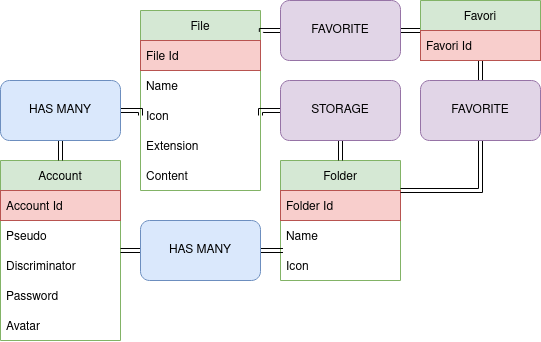

The diagram above was exported from draw.io. Its source (the exported page's mxGraphModel, read from the mxfile embedded in the PNG):
<mxGraphModel dx="1110" dy="662" grid="1" gridSize="10" guides="1" tooltips="1" connect="1" arrows="1" fold="1" page="1" pageScale="1" pageWidth="850" pageHeight="1100" background="#ffffff" math="0" shadow="0">
  <root>
    <mxCell id="0" />
    <mxCell id="1" parent="0" />
    <mxCell id="hjH652itacY236HKw7xN-1" value="Account" style="swimlane;fontStyle=0;childLayout=stackLayout;horizontal=1;startSize=30;horizontalStack=0;resizeParent=1;resizeParentMax=0;resizeLast=0;collapsible=1;marginBottom=0;fillColor=#d5e8d4;strokeColor=#82b366;" vertex="1" parent="1">
      <mxGeometry x="160" y="280" width="120" height="180" as="geometry" />
    </mxCell>
    <mxCell id="hjH652itacY236HKw7xN-2" value="Account Id" style="text;strokeColor=#b85450;fillColor=#f8cecc;align=left;verticalAlign=middle;spacingLeft=4;spacingRight=4;overflow=hidden;points=[[0,0.5],[1,0.5]];portConstraint=eastwest;rotatable=0;" vertex="1" parent="hjH652itacY236HKw7xN-1">
      <mxGeometry y="30" width="120" height="30" as="geometry" />
    </mxCell>
    <mxCell id="hjH652itacY236HKw7xN-3" value="Pseudo" style="text;strokeColor=none;fillColor=none;align=left;verticalAlign=middle;spacingLeft=4;spacingRight=4;overflow=hidden;points=[[0,0.5],[1,0.5]];portConstraint=eastwest;rotatable=0;" vertex="1" parent="hjH652itacY236HKw7xN-1">
      <mxGeometry y="60" width="120" height="30" as="geometry" />
    </mxCell>
    <mxCell id="hjH652itacY236HKw7xN-4" value="Discriminator" style="text;strokeColor=none;fillColor=none;align=left;verticalAlign=middle;spacingLeft=4;spacingRight=4;overflow=hidden;points=[[0,0.5],[1,0.5]];portConstraint=eastwest;rotatable=0;" vertex="1" parent="hjH652itacY236HKw7xN-1">
      <mxGeometry y="90" width="120" height="30" as="geometry" />
    </mxCell>
    <mxCell id="hjH652itacY236HKw7xN-5" value="Password" style="text;strokeColor=none;fillColor=none;align=left;verticalAlign=middle;spacingLeft=4;spacingRight=4;overflow=hidden;points=[[0,0.5],[1,0.5]];portConstraint=eastwest;rotatable=0;" vertex="1" parent="hjH652itacY236HKw7xN-1">
      <mxGeometry y="120" width="120" height="30" as="geometry" />
    </mxCell>
    <mxCell id="hjH652itacY236HKw7xN-6" value="Avatar" style="text;strokeColor=none;fillColor=none;align=left;verticalAlign=middle;spacingLeft=4;spacingRight=4;overflow=hidden;points=[[0,0.5],[1,0.5]];portConstraint=eastwest;rotatable=0;" vertex="1" parent="hjH652itacY236HKw7xN-1">
      <mxGeometry y="150" width="120" height="30" as="geometry" />
    </mxCell>
    <mxCell id="hjH652itacY236HKw7xN-7" value="Folder" style="swimlane;fontStyle=0;childLayout=stackLayout;horizontal=1;startSize=30;horizontalStack=0;resizeParent=1;resizeParentMax=0;resizeLast=0;collapsible=1;marginBottom=0;fillColor=#d5e8d4;strokeColor=#82b366;" vertex="1" parent="1">
      <mxGeometry x="440" y="280" width="120" height="120" as="geometry" />
    </mxCell>
    <mxCell id="hjH652itacY236HKw7xN-8" value="Folder Id" style="text;strokeColor=#b85450;fillColor=#f8cecc;align=left;verticalAlign=middle;spacingLeft=4;spacingRight=4;overflow=hidden;points=[[0,0.5],[1,0.5]];portConstraint=eastwest;rotatable=0;" vertex="1" parent="hjH652itacY236HKw7xN-7">
      <mxGeometry y="30" width="120" height="30" as="geometry" />
    </mxCell>
    <mxCell id="hjH652itacY236HKw7xN-9" value="Name" style="text;strokeColor=none;fillColor=none;align=left;verticalAlign=middle;spacingLeft=4;spacingRight=4;overflow=hidden;points=[[0,0.5],[1,0.5]];portConstraint=eastwest;rotatable=0;" vertex="1" parent="hjH652itacY236HKw7xN-7">
      <mxGeometry y="60" width="120" height="30" as="geometry" />
    </mxCell>
    <mxCell id="hjH652itacY236HKw7xN-10" value="Icon" style="text;strokeColor=none;fillColor=none;align=left;verticalAlign=middle;spacingLeft=4;spacingRight=4;overflow=hidden;points=[[0,0.5],[1,0.5]];portConstraint=eastwest;rotatable=0;" vertex="1" parent="hjH652itacY236HKw7xN-7">
      <mxGeometry y="90" width="120" height="30" as="geometry" />
    </mxCell>
    <mxCell id="hjH652itacY236HKw7xN-11" value="File" style="swimlane;fontStyle=0;childLayout=stackLayout;horizontal=1;startSize=30;horizontalStack=0;resizeParent=1;resizeParentMax=0;resizeLast=0;collapsible=1;marginBottom=0;fillColor=#d5e8d4;strokeColor=#82b366;" vertex="1" parent="1">
      <mxGeometry x="300" y="130" width="120" height="180" as="geometry" />
    </mxCell>
    <mxCell id="hjH652itacY236HKw7xN-12" value="File Id" style="text;strokeColor=#b85450;fillColor=#f8cecc;align=left;verticalAlign=middle;spacingLeft=4;spacingRight=4;overflow=hidden;points=[[0,0.5],[1,0.5]];portConstraint=eastwest;rotatable=0;" vertex="1" parent="hjH652itacY236HKw7xN-11">
      <mxGeometry y="30" width="120" height="30" as="geometry" />
    </mxCell>
    <mxCell id="hjH652itacY236HKw7xN-13" value="Name" style="text;strokeColor=none;fillColor=none;align=left;verticalAlign=middle;spacingLeft=4;spacingRight=4;overflow=hidden;points=[[0,0.5],[1,0.5]];portConstraint=eastwest;rotatable=0;" vertex="1" parent="hjH652itacY236HKw7xN-11">
      <mxGeometry y="60" width="120" height="30" as="geometry" />
    </mxCell>
    <mxCell id="hjH652itacY236HKw7xN-14" value="Icon" style="text;strokeColor=none;fillColor=none;align=left;verticalAlign=middle;spacingLeft=4;spacingRight=4;overflow=hidden;points=[[0,0.5],[1,0.5]];portConstraint=eastwest;rotatable=0;" vertex="1" parent="hjH652itacY236HKw7xN-11">
      <mxGeometry y="90" width="120" height="30" as="geometry" />
    </mxCell>
    <mxCell id="hjH652itacY236HKw7xN-15" value="Extension" style="text;strokeColor=none;fillColor=none;align=left;verticalAlign=middle;spacingLeft=4;spacingRight=4;overflow=hidden;points=[[0,0.5],[1,0.5]];portConstraint=eastwest;rotatable=0;" vertex="1" parent="hjH652itacY236HKw7xN-11">
      <mxGeometry y="120" width="120" height="30" as="geometry" />
    </mxCell>
    <mxCell id="hjH652itacY236HKw7xN-16" value="Content" style="text;strokeColor=none;fillColor=none;align=left;verticalAlign=middle;spacingLeft=4;spacingRight=4;overflow=hidden;points=[[0,0.5],[1,0.5]];portConstraint=eastwest;rotatable=0;" vertex="1" parent="hjH652itacY236HKw7xN-11">
      <mxGeometry y="150" width="120" height="30" as="geometry" />
    </mxCell>
    <mxCell id="hjH652itacY236HKw7xN-35" style="edgeStyle=orthogonalEdgeStyle;shape=link;rounded=0;orthogonalLoop=1;jettySize=auto;html=1;exitX=0.5;exitY=1;exitDx=0;exitDy=0;entryX=0.5;entryY=0;entryDx=0;entryDy=0;" edge="1" parent="1" source="hjH652itacY236HKw7xN-17" target="hjH652itacY236HKw7xN-23">
      <mxGeometry relative="1" as="geometry" />
    </mxCell>
    <mxCell id="hjH652itacY236HKw7xN-38" style="edgeStyle=orthogonalEdgeStyle;shape=link;rounded=0;orthogonalLoop=1;jettySize=auto;html=1;exitX=0;exitY=0.5;exitDx=0;exitDy=0;entryX=1;entryY=0.5;entryDx=0;entryDy=0;" edge="1" parent="1" source="hjH652itacY236HKw7xN-17" target="hjH652itacY236HKw7xN-37">
      <mxGeometry relative="1" as="geometry" />
    </mxCell>
    <mxCell id="hjH652itacY236HKw7xN-17" value="Favori" style="swimlane;fontStyle=0;childLayout=stackLayout;horizontal=1;startSize=30;horizontalStack=0;resizeParent=1;resizeParentMax=0;resizeLast=0;collapsible=1;marginBottom=0;fillColor=#d5e8d4;strokeColor=#82b366;" vertex="1" parent="1">
      <mxGeometry x="580" y="120" width="120" height="60" as="geometry" />
    </mxCell>
    <mxCell id="hjH652itacY236HKw7xN-18" value="Favori Id" style="text;strokeColor=#b85450;fillColor=#f8cecc;align=left;verticalAlign=middle;spacingLeft=4;spacingRight=4;overflow=hidden;points=[[0,0.5],[1,0.5]];portConstraint=eastwest;rotatable=0;" vertex="1" parent="hjH652itacY236HKw7xN-17">
      <mxGeometry y="30" width="120" height="30" as="geometry" />
    </mxCell>
    <mxCell id="hjH652itacY236HKw7xN-25" style="edgeStyle=orthogonalEdgeStyle;shape=link;rounded=0;orthogonalLoop=1;jettySize=auto;html=1;exitX=0;exitY=0.5;exitDx=0;exitDy=0;entryX=1;entryY=0.5;entryDx=0;entryDy=0;" edge="1" parent="1" source="hjH652itacY236HKw7xN-21" target="hjH652itacY236HKw7xN-1">
      <mxGeometry relative="1" as="geometry" />
    </mxCell>
    <mxCell id="hjH652itacY236HKw7xN-30" style="edgeStyle=orthogonalEdgeStyle;shape=link;rounded=0;orthogonalLoop=1;jettySize=auto;html=1;exitX=1;exitY=0.5;exitDx=0;exitDy=0;entryX=0.021;entryY=-0.011;entryDx=0;entryDy=0;entryPerimeter=0;" edge="1" parent="1" source="hjH652itacY236HKw7xN-21" target="hjH652itacY236HKw7xN-10">
      <mxGeometry relative="1" as="geometry" />
    </mxCell>
    <mxCell id="hjH652itacY236HKw7xN-21" value="HAS MANY" style="rounded=1;whiteSpace=wrap;html=1;fillColor=#dae8fc;strokeColor=#6c8ebf;" vertex="1" parent="1">
      <mxGeometry x="300" y="340" width="120" height="60" as="geometry" />
    </mxCell>
    <mxCell id="hjH652itacY236HKw7xN-31" style="edgeStyle=orthogonalEdgeStyle;shape=link;rounded=0;orthogonalLoop=1;jettySize=auto;html=1;exitX=0.5;exitY=1;exitDx=0;exitDy=0;entryX=0.5;entryY=0;entryDx=0;entryDy=0;" edge="1" parent="1" source="hjH652itacY236HKw7xN-22" target="hjH652itacY236HKw7xN-7">
      <mxGeometry relative="1" as="geometry" />
    </mxCell>
    <mxCell id="hjH652itacY236HKw7xN-32" style="edgeStyle=orthogonalEdgeStyle;shape=link;rounded=0;orthogonalLoop=1;jettySize=auto;html=1;exitX=0;exitY=0.5;exitDx=0;exitDy=0;entryX=1;entryY=0.5;entryDx=0;entryDy=0;" edge="1" parent="1" source="hjH652itacY236HKw7xN-22" target="hjH652itacY236HKw7xN-14">
      <mxGeometry relative="1" as="geometry" />
    </mxCell>
    <mxCell id="hjH652itacY236HKw7xN-22" value="STORAGE" style="rounded=1;whiteSpace=wrap;html=1;fillColor=#e1d5e7;strokeColor=#9673a6;" vertex="1" parent="1">
      <mxGeometry x="440" y="200" width="120" height="60" as="geometry" />
    </mxCell>
    <mxCell id="hjH652itacY236HKw7xN-36" style="edgeStyle=orthogonalEdgeStyle;shape=link;rounded=0;orthogonalLoop=1;jettySize=auto;html=1;exitX=0.5;exitY=1;exitDx=0;exitDy=0;entryX=1;entryY=0.25;entryDx=0;entryDy=0;" edge="1" parent="1" source="hjH652itacY236HKw7xN-23" target="hjH652itacY236HKw7xN-7">
      <mxGeometry relative="1" as="geometry" />
    </mxCell>
    <mxCell id="hjH652itacY236HKw7xN-23" value="FAVORITE" style="rounded=1;whiteSpace=wrap;html=1;fillColor=#e1d5e7;strokeColor=#9673a6;" vertex="1" parent="1">
      <mxGeometry x="580" y="200" width="120" height="60" as="geometry" />
    </mxCell>
    <mxCell id="hjH652itacY236HKw7xN-33" style="edgeStyle=orthogonalEdgeStyle;shape=link;rounded=0;orthogonalLoop=1;jettySize=auto;html=1;exitX=0.5;exitY=1;exitDx=0;exitDy=0;entryX=0.5;entryY=0;entryDx=0;entryDy=0;" edge="1" parent="1" source="hjH652itacY236HKw7xN-24" target="hjH652itacY236HKw7xN-1">
      <mxGeometry relative="1" as="geometry" />
    </mxCell>
    <mxCell id="hjH652itacY236HKw7xN-34" style="edgeStyle=orthogonalEdgeStyle;shape=link;rounded=0;orthogonalLoop=1;jettySize=auto;html=1;exitX=1;exitY=0.5;exitDx=0;exitDy=0;entryX=0;entryY=0.5;entryDx=0;entryDy=0;" edge="1" parent="1" source="hjH652itacY236HKw7xN-24" target="hjH652itacY236HKw7xN-14">
      <mxGeometry relative="1" as="geometry" />
    </mxCell>
    <mxCell id="hjH652itacY236HKw7xN-24" value="HAS MANY" style="rounded=1;whiteSpace=wrap;html=1;fillColor=#dae8fc;strokeColor=#6c8ebf;" vertex="1" parent="1">
      <mxGeometry x="160" y="200" width="120" height="60" as="geometry" />
    </mxCell>
    <mxCell id="hjH652itacY236HKw7xN-39" style="edgeStyle=orthogonalEdgeStyle;shape=link;rounded=0;orthogonalLoop=1;jettySize=auto;html=1;exitX=0;exitY=0.5;exitDx=0;exitDy=0;entryX=1.007;entryY=0.119;entryDx=0;entryDy=0;entryPerimeter=0;" edge="1" parent="1" source="hjH652itacY236HKw7xN-37" target="hjH652itacY236HKw7xN-11">
      <mxGeometry relative="1" as="geometry" />
    </mxCell>
    <mxCell id="hjH652itacY236HKw7xN-37" value="FAVORITE" style="rounded=1;whiteSpace=wrap;html=1;fillColor=#e1d5e7;strokeColor=#9673a6;" vertex="1" parent="1">
      <mxGeometry x="440" y="120" width="120" height="60" as="geometry" />
    </mxCell>
  </root>
</mxGraphModel>